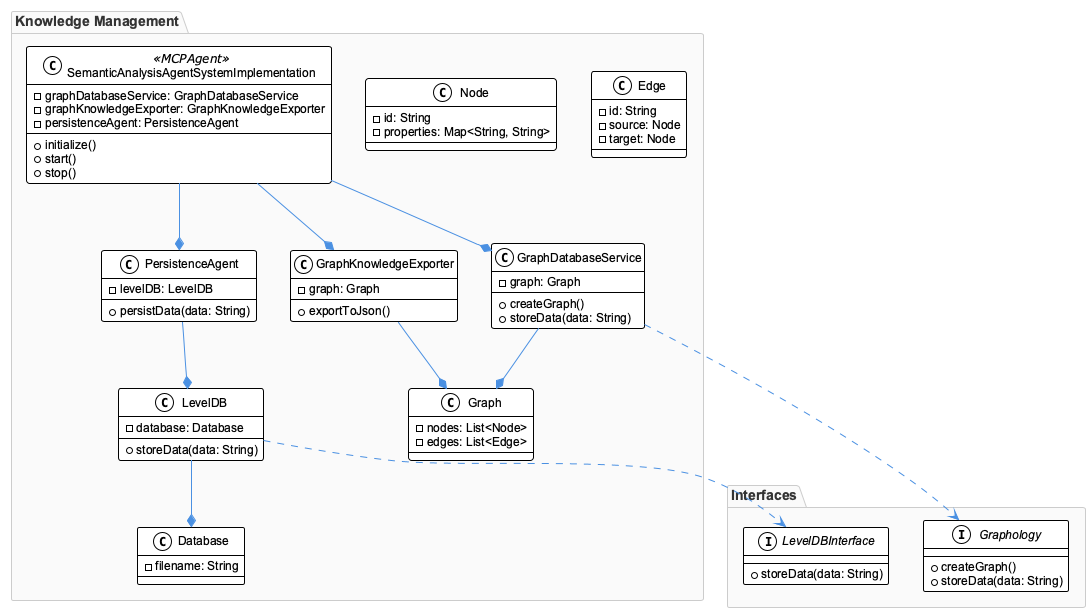

The diagram above was rendered by PlantUML. Its source (embedded in the PNG):
@startuml
!include /Users/q284340/Agentic/coding/docs/puml/_standard-style.puml

package "Knowledge Management" {
  class SemanticAnalysisAgentSystemImplementation <<MCPAgent>> {
    - graphDatabaseService: GraphDatabaseService
    - graphKnowledgeExporter: GraphKnowledgeExporter
    - persistenceAgent: PersistenceAgent
    + initialize()
    + start()
    + stop()
  }

  class GraphDatabaseService {
    - graph: Graph
    + createGraph()
    + storeData(data: String)
  }

  class GraphKnowledgeExporter {
    - graph: Graph
    + exportToJson()
  }

  class PersistenceAgent {
    - levelDB: LevelDB
    + persistData(data: String)
  }

  class Graph {
    - nodes: List<Node>
    - edges: List<Edge>
  }

  class Node {
    - id: String
    - properties: Map<String, String>
  }

  class Edge {
    - id: String
    - source: Node
    - target: Node
  }

  class LevelDB {
    - database: Database
    + storeData(data: String)
  }

  class Database {
    - filename: String
  }
}

package "Interfaces" {
  interface Graphology {
    + createGraph()
    + storeData(data: String)
  }

  interface LevelDBInterface {
    + storeData(data: String)
  }
}

SemanticAnalysisAgentSystemImplementation --* GraphDatabaseService
SemanticAnalysisAgentSystemImplementation --* GraphKnowledgeExporter
SemanticAnalysisAgentSystemImplementation --* PersistenceAgent
GraphDatabaseService --* Graph
GraphKnowledgeExporter --* Graph
PersistenceAgent --* LevelDB
LevelDB --* Database
GraphDatabaseService ..> Graphology
LevelDB ..> LevelDBInterface

@enduml